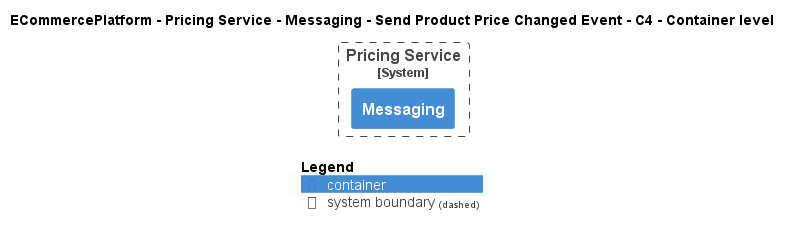

The diagram above was rendered by PlantUML. Its source (embedded in the PNG):
@startuml
!pragma layout smetana
!include ..\..\..\..\..\..\..\.c4s\C4_Container.puml

AddElementTag("c4interflow:lifecycle:new", $bgColor=green, $fontColor=#ffffff, $borderColor=green, $shadowing="False")
AddElementTag("c4interflow:lifecycle:changed", $bgColor=orange, $fontColor=#ffffff, $borderColor=orange, $shadowing="False")
AddElementTag("c4interflow:lifecycle:removed", $bgColor=red, $fontColor=#ffffff, $borderColor=red, $shadowing="False")

AddRelTag("c4interflow:lifecycle:new", $textColor=green, $lineColor=green)
AddRelTag("c4interflow:lifecycle:changed", $textColor=orange, $lineColor=orange)
AddRelTag("c4interflow:lifecycle:removed", $textColor=red, $lineColor=red)

SHOW_PERSON_PORTRAIT()
LAYOUT_TOP_DOWN()

skinparam linetype polyline

title ECommercePlatform - Pricing Service - Messaging - Send Product Price Changed Event - C4 - Container level


System_Boundary(ECommercePlatform.SoftwareSystems.PricingService, "Pricing Service") {
    Container(ECommercePlatform.SoftwareSystems.PricingService.Containers.Messaging, "Messaging", "", "")
}



SHOW_LEGEND()
@enduml